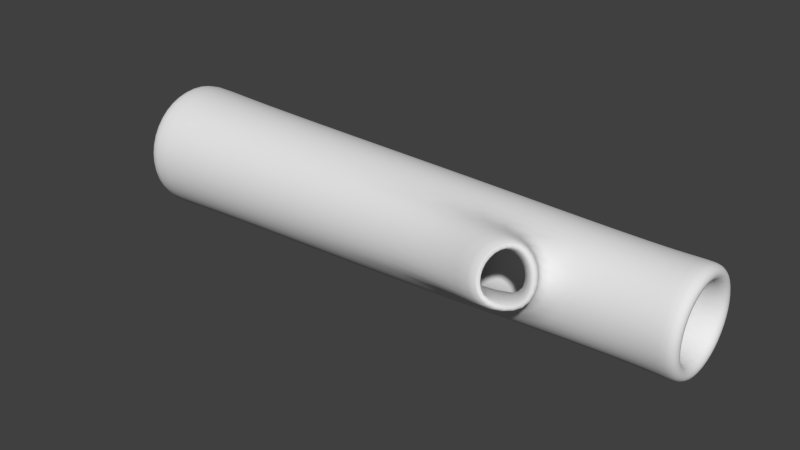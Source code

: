 # Source: log.blend  (saved by Blender 2.76.0; exported with 4.5.12 LTS)
import bpy
from mathutils import Matrix  # noqa: F401  (used for matrix-valued properties, if any)

bpy.ops.wm.read_factory_settings(use_empty=True)
scene = bpy.context.scene
scene.name = 'Scene'

# ---- collections
col_collection_1 = bpy.data.collections.new('Collection 1'); scene.collection.children.link(col_collection_1)

# ---- world
world_world = bpy.data.worlds.new('World'); scene.world = world_world
world_world.color = (0.05088, 0.05088, 0.05088)
world_world.use_sun_shadow = False
world_world.sun_shadow_jitter_overblur = 0.0
world_world.cycles.sampling_method = 'MANUAL'
world_world.cycles.sample_map_resolution = 256

# ---- meshes
me_cylinder_001 = bpy.data.meshes.new('Cylinder.001')
me_cylinder_001.from_pydata([(-0.01116, 0.0892, 1.228), (6.56, 0.1912, 1.065), (-0.01116, 0.4368, 1.129), (6.56, 0.4394, 0.9934), (-0.01116, 0.6594, 0.8437), (6.56, 0.5984, 0.7899), (-0.01116, 0.6719, 0.4823), (6.56, 0.6074, 0.5318), (-0.01116, 0.4697, 0.1825), (6.56, 0.4629, 0.3177), (-0.01116, 0.1298, 0.05891), (6.56, 0.2202, 0.2294), (-0.01116, -0.2178, 0.1587), (6.56, -0.02801, 0.3007), (-0.01116, -0.4404, 0.4437), (6.56, -0.187, 0.5042), (-0.01116, -0.4529, 0.8051), (6.56, -0.1959, 0.7623), (-0.01116, -0.2507, 1.105), (6.56, -0.05147, 0.9764), (3.901, 0.1258, 1.098), (4.783, 0.1676, 1.052), (4.783, 0.4104, 0.9824), (3.901, 0.3952, 1.021), (4.783, 0.5659, 0.7833), (3.901, 0.5677, 0.7998), (4.783, 0.5747, 0.5308), (3.901, 0.5775, 0.5197), (4.783, 0.4334, 0.3214), (3.901, 0.4207, 0.2874), (4.783, 0.196, 0.2351), (3.901, 0.1573, 0.1916), (4.783, -0.04686, 0.3047), (3.901, -0.1121, 0.2689), (4.783, -0.2024, 0.5039), (3.901, -0.2846, 0.4898), (5.005, -0.2926, 0.7797), (3.901, -0.2943, 0.7699), (4.783, -0.06981, 0.9658), (3.901, -0.1375, 1.002), (5.245, -0.7305, 0.7964), (4.937, -0.7566, 0.7409), (5.217, -0.6378, 1.069), (4.859, -0.6946, 0.9066), (5.06, -0.6292, 1.226), (4.937, -0.6422, 1.087), (6.262, 0.1875, 1.017), (6.262, 0.4077, 0.9541), (6.262, 0.5487, 0.7736), (6.262, 0.5566, 0.5446), (6.262, 0.4285, 0.3547), (6.262, 0.2132, 0.2764), (6.262, -0.007016, 0.3396), (6.262, -0.148, 0.5201), (6.325, -0.156, 0.7491), (6.262, -0.02783, 0.939), (0.3796, 0.4065, 1.079), (0.3796, 0.6063, 0.8234), (0.3796, 0.6176, 0.4989), (0.3796, 0.436, 0.2299), (0.3796, 0.1309, 0.1189), (0.3796, -0.1811, 0.2084), (0.3796, -0.3809, 0.4643), (0.3796, -0.3922, 0.7887), (0.3796, -0.2106, 1.058), (0.3796, 0.09448, 1.169)], [], [(46, 1, 3, 47), (47, 3, 5, 48), (48, 5, 7, 49), (49, 7, 9, 50), (50, 9, 11, 51), (51, 11, 13, 52), (52, 13, 15, 53), (53, 15, 17, 54), (55, 19, 1, 46), (54, 17, 19, 55), (63, 37, 39, 64), (36, 38, 44, 42), (64, 39, 20, 65), (39, 38, 21, 20), (62, 35, 37, 63), (34, 36, 42, 40), (61, 33, 35, 62), (33, 32, 34, 35), (60, 31, 33, 61), (31, 30, 32, 33), (59, 29, 31, 60), (29, 28, 30, 31), (58, 27, 29, 59), (27, 26, 28, 29), (57, 25, 27, 58), (25, 24, 26, 27), (56, 23, 25, 57), (23, 22, 24, 25), (65, 20, 23, 56), (20, 21, 22, 23), (38, 39, 45, 44), (35, 34, 40, 41), (37, 35, 41, 43), (39, 37, 43, 45), (36, 54, 55, 38), (38, 55, 46, 21), (34, 53, 54, 36), (32, 52, 53, 34), (30, 51, 52, 32), (28, 50, 51, 30), (26, 49, 50, 28), (24, 48, 49, 26), (22, 47, 48, 24), (21, 46, 47, 22), (0, 65, 56, 2), (2, 56, 57, 4), (4, 57, 58, 6), (6, 58, 59, 8), (8, 59, 60, 10), (10, 60, 61, 12), (12, 61, 62, 14), (14, 62, 63, 16), (18, 64, 65, 0), (16, 63, 64, 18)])
me_cylinder_001.polygons.foreach_set('use_smooth', [True] * 54)
_uv = me_cylinder_001.uv_layers.new(name='UVMap')
_uv.uv.foreach_set('vector', [0.5783, 0.4904, 0.5782, 0.4903, 0.5843, 0.4882, 0.584, 0.4884, 0.584, 0.4884, 0.5843, 0.4882, 0.5886, 0.4793, 0.588, 0.4802, 0.588, 0.4802, 0.5886, 0.4793, 0.5895, 0.4671, 0.5889, 0.4688, 0.5889, 0.4688, 0.5895, 0.4671, 0.5867, 0.4561, 0.5862, 0.4586, 0.5862, 0.4586, 0.5867, 0.4561, 0.581, 0.4506, 0.5809, 0.4535, 0.5809, 0.4535, 0.581, 0.4506, 0.5748, 0.4529, 0.5751, 0.4556, 0.5751, 0.4556, 0.5748, 0.4529, 0.5704, 0.4619, 0.5711, 0.464, 0.5711, 0.464, 0.5704, 0.4619, 0.5696, 0.4742, 0.5704, 0.4751, 0.5731, 0.4855, 0.5726, 0.485, 0.5782, 0.4903, 0.5783, 0.4904, 0.5704, 0.4751, 0.5696, 0.4742, 0.5726, 0.485, 0.5731, 0.4855, 0.4588, 0.7412, 0.5614, 0.4979, 0.5668, 0.5171, 0.496, 0.807, 0.5646, 0.4857, 0.5708, 0.5012, 0.5534, 0.51, 0.5541, 0.4988, 0.496, 0.807, 0.5668, 0.5171, 0.5768, 0.5264, 0.5704, 0.8387, 0.5668, 0.5171, 0.5708, 0.5012, 0.5782, 0.5081, 0.5768, 0.5264, 0.4564, 0.6606, 0.5627, 0.4759, 0.5614, 0.4979, 0.4588, 0.7412, 0.5678, 0.4704, 0.5646, 0.4857, 0.5541, 0.4988, 0.5521, 0.4821, 0.5035, 0.5774, 0.5705, 0.4594, 0.5627, 0.4759, 0.4564, 0.6606, 0.5705, 0.4594, 0.5736, 0.4583, 0.5678, 0.4704, 0.5627, 0.4759, 0.6223, 0.5427, 0.5818, 0.4553, 0.5705, 0.4594, 0.5035, 0.5774, 0.5818, 0.4553, 0.5819, 0.4554, 0.5736, 0.4583, 0.5705, 0.4594, 0.6986, 0.6009, 0.5921, 0.4653, 0.5818, 0.4553, 0.6223, 0.5427, 0.5921, 0.4653, 0.5895, 0.4627, 0.5819, 0.4554, 0.5818, 0.4553, 0.7142, 0.6812, 0.5972, 0.4852, 0.5921, 0.4653, 0.6986, 0.6009, 0.5972, 0.4852, 0.5933, 0.4774, 0.5895, 0.4627, 0.5921, 0.4653, 0.6982, 0.7579, 0.5954, 0.5069, 0.5972, 0.4852, 0.7142, 0.6812, 0.5954, 0.5069, 0.592, 0.4936, 0.5933, 0.4774, 0.5972, 0.4852, 0.6509, 0.8178, 0.5877, 0.5225, 0.5954, 0.5069, 0.6982, 0.7579, 0.5877, 0.5225, 0.5863, 0.5052, 0.592, 0.4936, 0.5954, 0.5069, 0.5704, 0.8387, 0.5768, 0.5264, 0.5877, 0.5225, 0.6509, 0.8178, 0.5768, 0.5264, 0.5782, 0.5081, 0.5863, 0.5052, 0.5877, 0.5225, 0.5708, 0.5012, 0.5668, 0.5171, 0.5528, 0.5032, 0.5534, 0.51, 0.5627, 0.4759, 0.5678, 0.4704, 0.5521, 0.4821, 0.55, 0.4812, 0.5614, 0.4979, 0.5627, 0.4759, 0.55, 0.4812, 0.5512, 0.4926, 0.5668, 0.5171, 0.5614, 0.4979, 0.5512, 0.4926, 0.5528, 0.5032, 0.5646, 0.4857, 0.5704, 0.4751, 0.5731, 0.4855, 0.5708, 0.5012, 0.5708, 0.5012, 0.5731, 0.4855, 0.5783, 0.4904, 0.5782, 0.5081, 0.5678, 0.4704, 0.5711, 0.464, 0.5704, 0.4751, 0.5646, 0.4857, 0.5736, 0.4583, 0.5751, 0.4556, 0.5711, 0.464, 0.5678, 0.4704, 0.5819, 0.4554, 0.5809, 0.4535, 0.5751, 0.4556, 0.5736, 0.4583, 0.5895, 0.4627, 0.5862, 0.4586, 0.5809, 0.4535, 0.5819, 0.4554, 0.5933, 0.4774, 0.5889, 0.4688, 0.5862, 0.4586, 0.5895, 0.4627, 0.592, 0.4936, 0.588, 0.4802, 0.5889, 0.4688, 0.5933, 0.4774, 0.5863, 0.5052, 0.584, 0.4884, 0.588, 0.4802, 0.592, 0.4936, 0.5782, 0.5081, 0.5783, 0.4904, 0.584, 0.4884, 0.5863, 0.5052, 0.553, 0.9408, 0.5704, 0.8387, 0.6509, 0.8178, 0.7333, 0.8965, 0.7333, 0.8965, 0.6509, 0.8178, 0.6982, 0.7579, 0.7821, 0.8124, 0.7821, 0.8124, 0.6982, 0.7579, 0.7142, 0.6812, 0.8023, 0.7257, 0.8023, 0.7257, 0.7142, 0.6812, 0.6986, 0.6009, 0.8146, 0.6481, 0.8146, 0.6481, 0.6986, 0.6009, 0.6223, 0.5427, 0.8226, 0.6688, 0.8226, 0.6688, 0.6223, 0.5427, 0.5035, 0.5774, 0.3366, 0.6681, 0.3366, 0.6681, 0.5035, 0.5774, 0.4564, 0.6606, 0.3476, 0.7161, 0.3476, 0.7161, 0.4564, 0.6606, 0.4588, 0.7412, 0.3656, 0.7982, 0.4055, 0.8825, 0.496, 0.807, 0.5704, 0.8387, 0.553, 0.9408, 0.3656, 0.7982, 0.4588, 0.7412, 0.496, 0.807, 0.4055, 0.8825])
me_cylinder_001.use_remesh_preserve_volume = False
me_cylinder_001.use_remesh_preserve_attributes = False
me_cylinder_001.use_mirror_vertex_groups = False
me_cylinder_001.update()

# ---- objects
ob_log = bpy.data.objects.new('log', me_cylinder_001)

# ---- transforms, parenting, visibility, modifiers, constraints
ob_log.location = (0.0, 0.0, 0.0)
ob_log.lineart.crease_threshold = 0.0
_m = ob_log.modifiers.new('Solidify', 'SOLIDIFY')
_m.thickness = 0.2
_m.offset = 1.0
_m.nonmanifold_thickness_mode = 'FIXED'
_m.nonmanifold_merge_threshold = 0.0003
_m = ob_log.modifiers.new('Subsurf', 'SUBSURF')
_m.uv_smooth = 'PRESERVE_CORNERS'
_m.quality = 2
_m.show_only_control_edges = False

# ---- collection membership
col_collection_1.objects.link(ob_log)

# ---- scene / render settings (as saved in the file)
scene.frame_start = 1; scene.frame_end = 250; scene.frame_set(1)
scene.render.engine = 'BLENDER_EEVEE_NEXT'
scene.render.resolution_percentage = 50
scene.render.dither_intensity = 0.0
scene.cycles.use_denoising = False
scene.cycles.samples = 10
scene.cycles.sampling_pattern = 'TABULATED_SOBOL'
scene.cycles.light_sampling_threshold = 0.0
scene.cycles.use_adaptive_sampling = False
scene.cycles.use_light_tree = False
scene.cycles.blur_glossy = 0.0
scene.cycles.pixel_filter_type = 'GAUSSIAN'
scene.cycles.sample_clamp_indirect = 0.0
scene.view_settings.view_transform = 'Standard'
bpy.context.view_layer.update()

# ---- added for rendering (the .blend has no active camera and no usable light): camera, sun
cam_auto = bpy.data.cameras.new('AutoCamera')
cam_auto.lens = 50.0
cam_auto.sensor_width = 36.0
cam_auto.clip_end = 1000.0
ob_auto_camera = bpy.data.objects.new('AutoCamera', cam_auto)
scene.collection.objects.link(ob_auto_camera)
ob_auto_camera.location = (9.73116, -7.76137, 5.80898)
ob_auto_camera.rotation_euler = (1.09748, -7.21219e-08, 0.694738)
scene.camera = ob_auto_camera
light_auto_sun = bpy.data.lights.new('AutoSun', 'SUN')
light_auto_sun.energy = 3.0
light_auto_sun.angle = 0.0523599
ob_auto_sun = bpy.data.objects.new('AutoSun', light_auto_sun)
scene.collection.objects.link(ob_auto_sun)
ob_auto_sun.rotation_euler = (0.872665, 0.174533, 0.523599)
bpy.context.view_layer.update()
